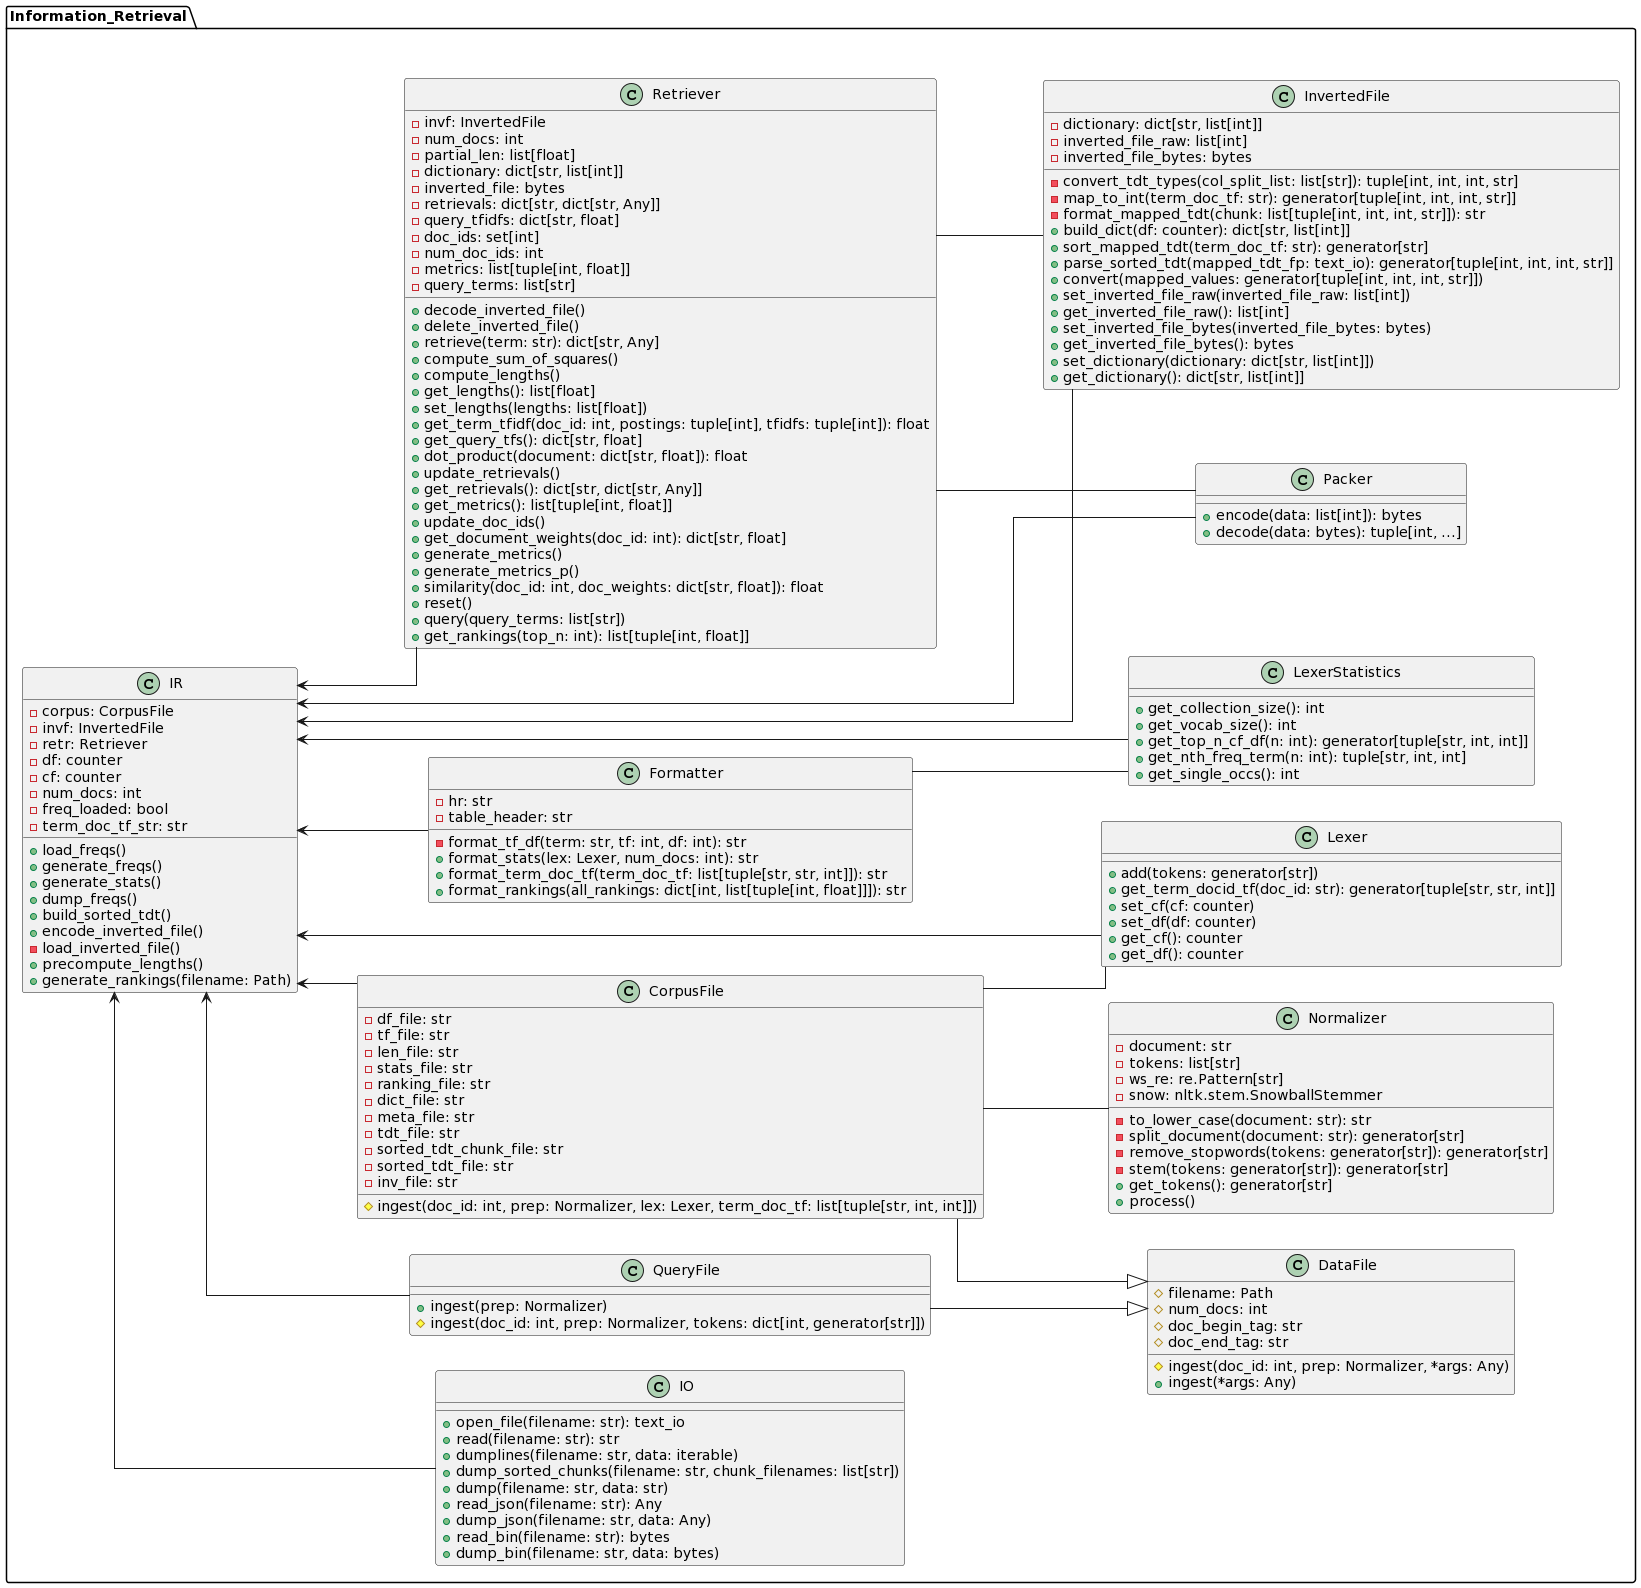

The diagram above was rendered by PlantUML. Its source (embedded in the PNG):
@startuml
skinparam linetype polyline
skinparam linetype ortho
left to right direction

namespace Information_Retrieval {

  class IO {
    + open_file(filename: str): text_io
    + read(filename: str): str
    + dumplines(filename: str, data: iterable)
    + dump_sorted_chunks(filename: str, chunk_filenames: list[str])
    + dump(filename: str, data: str)
    + read_json(filename: str): Any
    + dump_json(filename: str, data: Any)
    + read_bin(filename: str): bytes
    + dump_bin(filename: str, data: bytes)
  }

  class DataFile {
    # filename: Path
    # num_docs: int
    # doc_begin_tag: str
    # doc_end_tag: str
    # ingest(doc_id: int, prep: Normalizer, *args: Any)
    + ingest(*args: Any)
  }

  class QueryFile {
    + ingest(prep: Normalizer)
    # ingest(doc_id: int, prep: Normalizer, tokens: dict[int, generator[str]])
  }

  class CorpusFile {
    - df_file: str
    - tf_file: str
    - len_file: str
    - stats_file: str
    - ranking_file: str
    - dict_file: str
    - meta_file: str
    - tdt_file: str
    - sorted_tdt_chunk_file: str
    - sorted_tdt_file: str
    - inv_file: str
    # ingest(doc_id: int, prep: Normalizer, lex: Lexer, term_doc_tf: list[tuple[str, int, int]])
  }

  class Formatter {
    - hr: str
    - table_header: str
    - format_tf_df(term: str, tf: int, df: int): str
    + format_stats(lex: Lexer, num_docs: int): str
    + format_term_doc_tf(term_doc_tf: list[tuple[str, str, int]]): str
    + format_rankings(all_rankings: dict[int, list[tuple[int, float]]]): str
  }

  class Normalizer {
    - document: str
    - tokens: list[str]
    - ws_re: re.Pattern[str]
    - snow: nltk.stem.SnowballStemmer
    - to_lower_case(document: str): str
    - split_document(document: str): generator[str]
    - remove_stopwords(tokens: generator[str]): generator[str]
    - stem(tokens: generator[str]): generator[str]
    + get_tokens(): generator[str]
    + process()
  }

  class Lexer {
    + add(tokens: generator[str])
    + get_term_docid_tf(doc_id: str): generator[tuple[str, str, int]]
    + set_cf(cf: counter)
    + set_df(df: counter)
    + get_cf(): counter
    + get_df(): counter
  }

  class LexerStatistics {
    + get_collection_size(): int
    + get_vocab_size(): int
    + get_top_n_cf_df(n: int): generator[tuple[str, int, int]]
    + get_nth_freq_term(n: int): tuple[str, int, int]
    + get_single_occs(): int
  }

  class Packer {
    + encode(data: list[int]): bytes
    + decode(data: bytes): tuple[int, ...]
  }

  class InvertedFile {
    - dictionary: dict[str, list[int]]
    - inverted_file_raw: list[int]
    - inverted_file_bytes: bytes
    - convert_tdt_types(col_split_list: list[str]): tuple[int, int, int, str]
    - map_to_int(term_doc_tf: str): generator[tuple[int, int, int, str]]
    - format_mapped_tdt(chunk: list[tuple[int, int, int, str]]): str
    + build_dict(df: counter): dict[str, list[int]]
    + sort_mapped_tdt(term_doc_tf: str): generator[str]
    + parse_sorted_tdt(mapped_tdt_fp: text_io): generator[tuple[int, int, int, str]]
    + convert(mapped_values: generator[tuple[int, int, int, str]])
    + set_inverted_file_raw(inverted_file_raw: list[int])
    + get_inverted_file_raw(): list[int]
    + set_inverted_file_bytes(inverted_file_bytes: bytes)
    + get_inverted_file_bytes(): bytes
    + set_dictionary(dictionary: dict[str, list[int]])
    + get_dictionary(): dict[str, list[int]]
  }

  class Retriever {
    - invf: InvertedFile
    - num_docs: int
    - partial_len: list[float]
    - dictionary: dict[str, list[int]]
    - inverted_file: bytes
    - retrievals: dict[str, dict[str, Any]]
    - query_tfidfs: dict[str, float]
    - doc_ids: set[int]
    - num_doc_ids: int
    - metrics: list[tuple[int, float]]
    - query_terms: list[str]
    + decode_inverted_file()
    + delete_inverted_file()
    + retrieve(term: str): dict[str, Any]
    + compute_sum_of_squares()
    + compute_lengths()
    + get_lengths(): list[float]
    + set_lengths(lengths: list[float])
    + get_term_tfidf(doc_id: int, postings: tuple[int], tfidfs: tuple[int]): float
    + get_query_tfs(): dict[str, float]
    + dot_product(document: dict[str, float]): float
    + update_retrievals()
    + get_retrievals(): dict[str, dict[str, Any]]
    + get_metrics(): list[tuple[int, float]]
    + update_doc_ids()
    + get_document_weights(doc_id: int): dict[str, float]
    + generate_metrics()
    + generate_metrics_p()
    + similarity(doc_id: int, doc_weights: dict[str, float]): float
    + reset()
    + query(query_terms: list[str])
    + get_rankings(top_n: int): list[tuple[int, float]]
  }

  class IR {
    - corpus: CorpusFile
    - invf: InvertedFile
    - retr: Retriever
    - df: counter
    - cf: counter
    - num_docs: int
    - freq_loaded: bool
    - term_doc_tf_str: str
    + load_freqs()
    + generate_freqs()
    + generate_stats()
    + dump_freqs()
    + build_sorted_tdt()
    + encode_inverted_file()
    - load_inverted_file()
    + precompute_lengths()
    + generate_rankings(filename: Path)
  }

  IR <-- Formatter
  IR <-- IO
  IR <-- QueryFile
  IR <-- InvertedFile
  IR <-- Lexer
  IR <-- LexerStatistics
  IR <-- Packer
  IR <-- Retriever
  CorpusFile -d-|> DataFile
  QueryFile -d-|> DataFile
  CorpusFile -- Normalizer
  CorpusFile -- Lexer
  Formatter -- LexerStatistics
  Retriever -- InvertedFile
  Retriever -- Packer
  IR <-- CorpusFile
}
@enduml